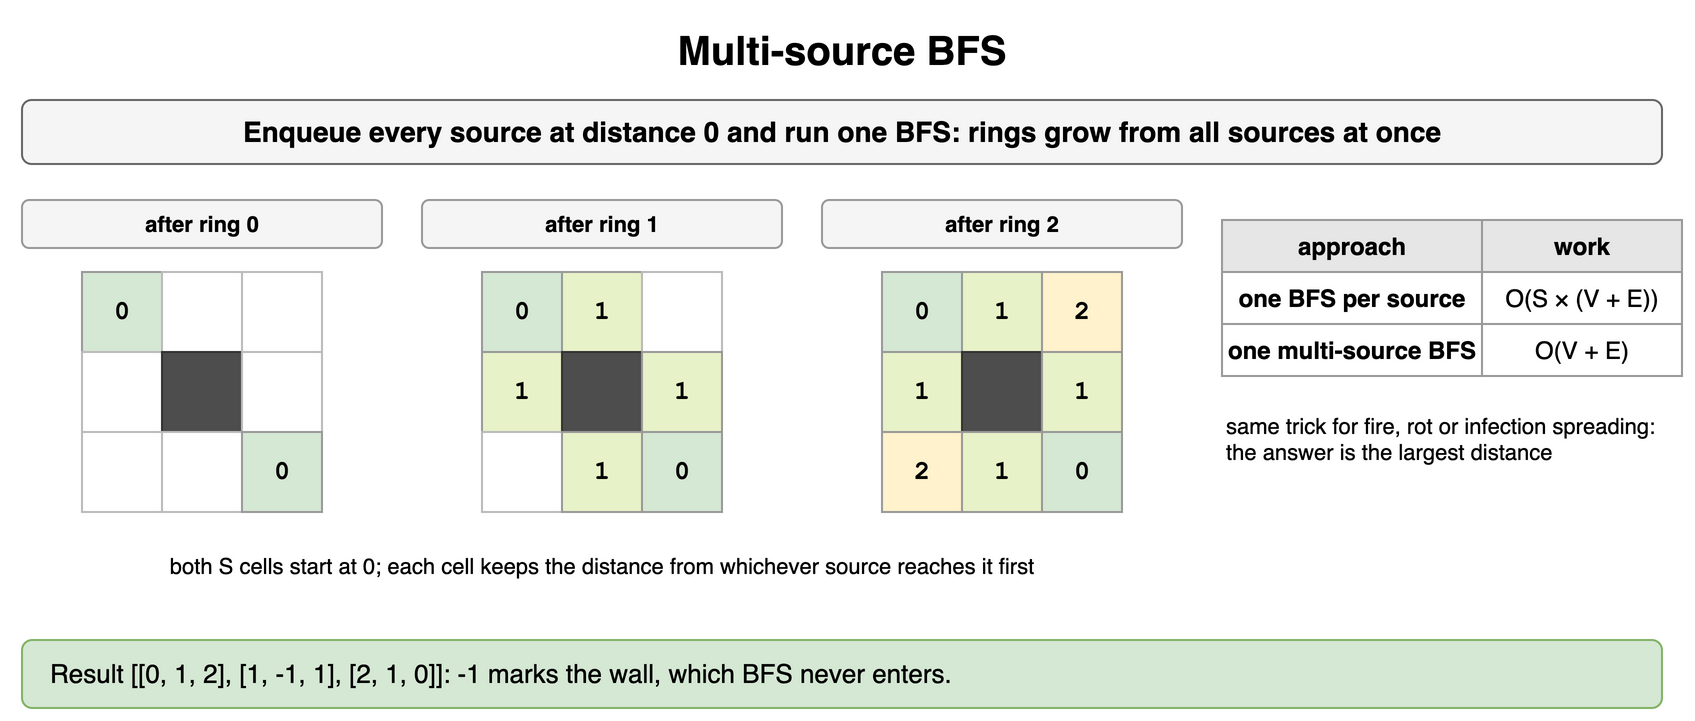

The diagram above was exported from draw.io. Its source (the exported page's mxGraphModel, read from the mxfile embedded in the PNG):
<mxGraphModel dx="900" dy="370" grid="1" gridSize="10" guides="1" tooltips="1" connect="1" arrows="1" fold="1" page="1" pageScale="1" pageWidth="900" pageHeight="370" math="0" shadow="0">
  <root>
    <mxCell id="0" />
    <mxCell id="1" parent="0" />
    <mxCell id="g111" value="Multi-source BFS" style="text;html=1;align=center;verticalAlign=middle;whiteSpace=wrap;fontSize=20;fontStyle=1;" vertex="1" parent="1">
      <mxGeometry x="40" y="10" width="820" height="30" as="geometry" />
    </mxCell>
    <mxCell id="g112" value="Enqueue every source at distance 0 and run one BFS: rings grow from all sources at once" style="rounded=1;whiteSpace=wrap;html=1;fillColor=#f5f5f5;strokeColor=#666666;fontStyle=1;fontSize=14;" vertex="1" parent="1">
      <mxGeometry x="40" y="50" width="820" height="32" as="geometry" />
    </mxCell>
    <mxCell id="g113" value="after ring 0" style="rounded=1;whiteSpace=wrap;html=1;fillColor=#f5f5f5;strokeColor=#999999;fontSize=11;fontStyle=1;" vertex="1" parent="1">
      <mxGeometry x="40" y="100" width="180" height="24" as="geometry" />
    </mxCell>
    <mxCell id="g114" value="0" style="rounded=0;whiteSpace=wrap;html=1;fontFamily=Courier New;fontStyle=1;fontSize=13;fillColor=#d5e8d4;strokeColor=#999999;" vertex="1" parent="1">
      <mxGeometry x="70" y="136" width="40" height="40" as="geometry" />
    </mxCell>
    <mxCell id="g115" value="" style="rounded=0;whiteSpace=wrap;html=1;fontFamily=Courier New;fontStyle=1;fontSize=13;fillColor=#ffffff;strokeColor=#bbbbbb;" vertex="1" parent="1">
      <mxGeometry x="110" y="136" width="40" height="40" as="geometry" />
    </mxCell>
    <mxCell id="g116" value="" style="rounded=0;whiteSpace=wrap;html=1;fontFamily=Courier New;fontStyle=1;fontSize=13;fillColor=#ffffff;strokeColor=#bbbbbb;" vertex="1" parent="1">
      <mxGeometry x="150" y="136" width="40" height="40" as="geometry" />
    </mxCell>
    <mxCell id="g117" value="" style="rounded=0;whiteSpace=wrap;html=1;fontFamily=Courier New;fontStyle=1;fontSize=13;fillColor=#ffffff;strokeColor=#bbbbbb;" vertex="1" parent="1">
      <mxGeometry x="70" y="176" width="40" height="40" as="geometry" />
    </mxCell>
    <mxCell id="g118" value="" style="rounded=0;whiteSpace=wrap;html=1;fontFamily=Courier New;fontStyle=1;fontSize=13;fillColor=#4d4d4d;strokeColor=#333333;fontColor=#ffffff;" vertex="1" parent="1">
      <mxGeometry x="110" y="176" width="40" height="40" as="geometry" />
    </mxCell>
    <mxCell id="g119" value="" style="rounded=0;whiteSpace=wrap;html=1;fontFamily=Courier New;fontStyle=1;fontSize=13;fillColor=#ffffff;strokeColor=#bbbbbb;" vertex="1" parent="1">
      <mxGeometry x="150" y="176" width="40" height="40" as="geometry" />
    </mxCell>
    <mxCell id="g1110" value="" style="rounded=0;whiteSpace=wrap;html=1;fontFamily=Courier New;fontStyle=1;fontSize=13;fillColor=#ffffff;strokeColor=#bbbbbb;" vertex="1" parent="1">
      <mxGeometry x="70" y="216" width="40" height="40" as="geometry" />
    </mxCell>
    <mxCell id="g1111" value="" style="rounded=0;whiteSpace=wrap;html=1;fontFamily=Courier New;fontStyle=1;fontSize=13;fillColor=#ffffff;strokeColor=#bbbbbb;" vertex="1" parent="1">
      <mxGeometry x="110" y="216" width="40" height="40" as="geometry" />
    </mxCell>
    <mxCell id="g1112" value="0" style="rounded=0;whiteSpace=wrap;html=1;fontFamily=Courier New;fontStyle=1;fontSize=13;fillColor=#d5e8d4;strokeColor=#999999;" vertex="1" parent="1">
      <mxGeometry x="150" y="216" width="40" height="40" as="geometry" />
    </mxCell>
    <mxCell id="g1113" value="after ring 1" style="rounded=1;whiteSpace=wrap;html=1;fillColor=#f5f5f5;strokeColor=#999999;fontSize=11;fontStyle=1;" vertex="1" parent="1">
      <mxGeometry x="240" y="100" width="180" height="24" as="geometry" />
    </mxCell>
    <mxCell id="g1114" value="0" style="rounded=0;whiteSpace=wrap;html=1;fontFamily=Courier New;fontStyle=1;fontSize=13;fillColor=#d5e8d4;strokeColor=#999999;" vertex="1" parent="1">
      <mxGeometry x="270" y="136" width="40" height="40" as="geometry" />
    </mxCell>
    <mxCell id="g1115" value="1" style="rounded=0;whiteSpace=wrap;html=1;fontFamily=Courier New;fontStyle=1;fontSize=13;fillColor=#e8f2c8;strokeColor=#999999;" vertex="1" parent="1">
      <mxGeometry x="310" y="136" width="40" height="40" as="geometry" />
    </mxCell>
    <mxCell id="g1116" value="" style="rounded=0;whiteSpace=wrap;html=1;fontFamily=Courier New;fontStyle=1;fontSize=13;fillColor=#ffffff;strokeColor=#bbbbbb;" vertex="1" parent="1">
      <mxGeometry x="350" y="136" width="40" height="40" as="geometry" />
    </mxCell>
    <mxCell id="g1117" value="1" style="rounded=0;whiteSpace=wrap;html=1;fontFamily=Courier New;fontStyle=1;fontSize=13;fillColor=#e8f2c8;strokeColor=#999999;" vertex="1" parent="1">
      <mxGeometry x="270" y="176" width="40" height="40" as="geometry" />
    </mxCell>
    <mxCell id="g1118" value="" style="rounded=0;whiteSpace=wrap;html=1;fontFamily=Courier New;fontStyle=1;fontSize=13;fillColor=#4d4d4d;strokeColor=#333333;fontColor=#ffffff;" vertex="1" parent="1">
      <mxGeometry x="310" y="176" width="40" height="40" as="geometry" />
    </mxCell>
    <mxCell id="g1119" value="1" style="rounded=0;whiteSpace=wrap;html=1;fontFamily=Courier New;fontStyle=1;fontSize=13;fillColor=#e8f2c8;strokeColor=#999999;" vertex="1" parent="1">
      <mxGeometry x="350" y="176" width="40" height="40" as="geometry" />
    </mxCell>
    <mxCell id="g1120" value="" style="rounded=0;whiteSpace=wrap;html=1;fontFamily=Courier New;fontStyle=1;fontSize=13;fillColor=#ffffff;strokeColor=#bbbbbb;" vertex="1" parent="1">
      <mxGeometry x="270" y="216" width="40" height="40" as="geometry" />
    </mxCell>
    <mxCell id="g1121" value="1" style="rounded=0;whiteSpace=wrap;html=1;fontFamily=Courier New;fontStyle=1;fontSize=13;fillColor=#e8f2c8;strokeColor=#999999;" vertex="1" parent="1">
      <mxGeometry x="310" y="216" width="40" height="40" as="geometry" />
    </mxCell>
    <mxCell id="g1122" value="0" style="rounded=0;whiteSpace=wrap;html=1;fontFamily=Courier New;fontStyle=1;fontSize=13;fillColor=#d5e8d4;strokeColor=#999999;" vertex="1" parent="1">
      <mxGeometry x="350" y="216" width="40" height="40" as="geometry" />
    </mxCell>
    <mxCell id="g1123" value="after ring 2" style="rounded=1;whiteSpace=wrap;html=1;fillColor=#f5f5f5;strokeColor=#999999;fontSize=11;fontStyle=1;" vertex="1" parent="1">
      <mxGeometry x="440" y="100" width="180" height="24" as="geometry" />
    </mxCell>
    <mxCell id="g1124" value="0" style="rounded=0;whiteSpace=wrap;html=1;fontFamily=Courier New;fontStyle=1;fontSize=13;fillColor=#d5e8d4;strokeColor=#999999;" vertex="1" parent="1">
      <mxGeometry x="470" y="136" width="40" height="40" as="geometry" />
    </mxCell>
    <mxCell id="g1125" value="1" style="rounded=0;whiteSpace=wrap;html=1;fontFamily=Courier New;fontStyle=1;fontSize=13;fillColor=#e8f2c8;strokeColor=#999999;" vertex="1" parent="1">
      <mxGeometry x="510" y="136" width="40" height="40" as="geometry" />
    </mxCell>
    <mxCell id="g1126" value="2" style="rounded=0;whiteSpace=wrap;html=1;fontFamily=Courier New;fontStyle=1;fontSize=13;fillColor=#fff2cc;strokeColor=#999999;" vertex="1" parent="1">
      <mxGeometry x="550" y="136" width="40" height="40" as="geometry" />
    </mxCell>
    <mxCell id="g1127" value="1" style="rounded=0;whiteSpace=wrap;html=1;fontFamily=Courier New;fontStyle=1;fontSize=13;fillColor=#e8f2c8;strokeColor=#999999;" vertex="1" parent="1">
      <mxGeometry x="470" y="176" width="40" height="40" as="geometry" />
    </mxCell>
    <mxCell id="g1128" value="" style="rounded=0;whiteSpace=wrap;html=1;fontFamily=Courier New;fontStyle=1;fontSize=13;fillColor=#4d4d4d;strokeColor=#333333;fontColor=#ffffff;" vertex="1" parent="1">
      <mxGeometry x="510" y="176" width="40" height="40" as="geometry" />
    </mxCell>
    <mxCell id="g1129" value="1" style="rounded=0;whiteSpace=wrap;html=1;fontFamily=Courier New;fontStyle=1;fontSize=13;fillColor=#e8f2c8;strokeColor=#999999;" vertex="1" parent="1">
      <mxGeometry x="550" y="176" width="40" height="40" as="geometry" />
    </mxCell>
    <mxCell id="g1130" value="2" style="rounded=0;whiteSpace=wrap;html=1;fontFamily=Courier New;fontStyle=1;fontSize=13;fillColor=#fff2cc;strokeColor=#999999;" vertex="1" parent="1">
      <mxGeometry x="470" y="216" width="40" height="40" as="geometry" />
    </mxCell>
    <mxCell id="g1131" value="1" style="rounded=0;whiteSpace=wrap;html=1;fontFamily=Courier New;fontStyle=1;fontSize=13;fillColor=#e8f2c8;strokeColor=#999999;" vertex="1" parent="1">
      <mxGeometry x="510" y="216" width="40" height="40" as="geometry" />
    </mxCell>
    <mxCell id="g1132" value="0" style="rounded=0;whiteSpace=wrap;html=1;fontFamily=Courier New;fontStyle=1;fontSize=13;fillColor=#d5e8d4;strokeColor=#999999;" vertex="1" parent="1">
      <mxGeometry x="550" y="216" width="40" height="40" as="geometry" />
    </mxCell>
    <mxCell id="g1133" value="both S cells start at 0; each cell keeps the distance from whichever source reaches it first" style="text;html=1;whiteSpace=wrap;fontSize=11;align=center;" vertex="1" parent="1">
      <mxGeometry x="40" y="270" width="580" height="32" as="geometry" />
    </mxCell>
    <mxCell id="g1134" value="approach" style="whiteSpace=wrap;html=1;fillColor=#e6e6e6;strokeColor=#999999;fontStyle=1;fontSize=12;" vertex="1" parent="1">
      <mxGeometry x="640" y="110" width="130" height="26" as="geometry" />
    </mxCell>
    <mxCell id="g1135" value="work" style="whiteSpace=wrap;html=1;fillColor=#e6e6e6;strokeColor=#999999;fontStyle=1;fontSize=12;" vertex="1" parent="1">
      <mxGeometry x="770" y="110" width="100" height="26" as="geometry" />
    </mxCell>
    <mxCell id="g1136" value="one BFS per source" style="whiteSpace=wrap;html=1;strokeColor=#999999;fontSize=12;fillColor=#ffffff;fontStyle=1;" vertex="1" parent="1">
      <mxGeometry x="640" y="136" width="130" height="26" as="geometry" />
    </mxCell>
    <mxCell id="g1137" value="O(S × (V + E))" style="whiteSpace=wrap;html=1;strokeColor=#999999;fontSize=12;fillColor=#ffffff;" vertex="1" parent="1">
      <mxGeometry x="770" y="136" width="100" height="26" as="geometry" />
    </mxCell>
    <mxCell id="g1138" value="one multi-source BFS" style="whiteSpace=wrap;html=1;strokeColor=#999999;fontSize=12;fillColor=#ffffff;fontStyle=1;" vertex="1" parent="1">
      <mxGeometry x="640" y="162" width="130" height="26" as="geometry" />
    </mxCell>
    <mxCell id="g1139" value="O(V + E)" style="whiteSpace=wrap;html=1;strokeColor=#999999;fontSize=12;fillColor=#ffffff;" vertex="1" parent="1">
      <mxGeometry x="770" y="162" width="100" height="26" as="geometry" />
    </mxCell>
    <mxCell id="g1140" value="same trick for fire, rot or infection spreading: the answer is the largest distance" style="text;html=1;whiteSpace=wrap;fontSize=11;align=left;" vertex="1" parent="1">
      <mxGeometry x="640" y="200" width="230" height="60" as="geometry" />
    </mxCell>
    <mxCell id="g1141" value="Result [[0, 1, 2], [1, -1, 1], [2, 1, 0]]: -1 marks the wall, which BFS never enters." style="rounded=1;whiteSpace=wrap;html=1;fillColor=#d5e8d4;strokeColor=#82b366;fontSize=13;align=left;spacingLeft=12;" vertex="1" parent="1">
      <mxGeometry x="40" y="320" width="820" height="34" as="geometry" />
    </mxCell>
  </root>
</mxGraphModel>